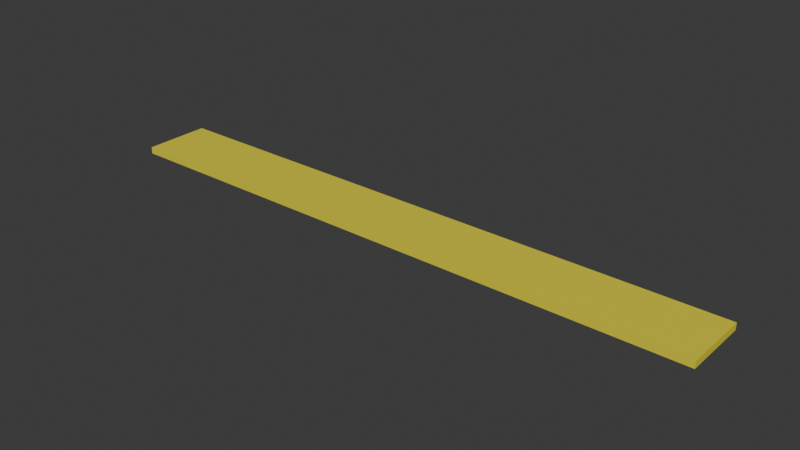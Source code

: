 # Source: ruler.blend  (saved by Blender 4.1.24; exported with 4.5.12 LTS)
import bpy
from mathutils import Matrix  # noqa: F401  (used for matrix-valued properties, if any)

bpy.ops.wm.read_factory_settings(use_empty=True)
scene = bpy.context.scene
scene.name = 'Scene'

# ---- materials (node trees are filled in below, after node groups)
mat_material = bpy.data.materials.new('Material')
mat_material.alpha_threshold = 0.0
mat_material.use_transparent_shadow = False
mat_material.roughness = 0.5
mat_material.line_color = (0.0, 0.0, 0.0, 1.0)

# ---- material node trees
mat_material.use_nodes = True; mat_material.node_tree.nodes.clear()
_N = mat_material.node_tree.nodes; _L = mat_material.node_tree.links
n0 = _N.new('ShaderNodeOutputMaterial'); n0.name = 'Material Output'; n0.location = (300, 300)
n1 = _N.new('ShaderNodeBsdfPrincipled'); n1.name = 'Principled BSDF'; n1.location = (10, 300)
n1.inputs[0].default_value = (0.8, 0.7069, 0.03609, 1.0)
n1.inputs[3].default_value = 1.45
_L.new(n1.outputs[0], n0.inputs[0])
n0.is_active_output = True

# ---- world
world_world = bpy.data.worlds.new('World'); scene.world = world_world
world_world.use_nodes = True; world_world.node_tree.nodes.clear()
_N = world_world.node_tree.nodes; _L = world_world.node_tree.links
n0 = _N.new('ShaderNodeOutputWorld'); n0.name = 'World Output'; n0.location = (300, 300)
n1 = _N.new('ShaderNodeBackground'); n1.name = 'Background'; n1.location = (10, 300)
n1.inputs[0].default_value = (0.05088, 0.05088, 0.05088, 1.0)
_L.new(n1.outputs[0], n0.inputs[0])
n0.is_active_output = True
world_world.color = (0.05088, 0.05088, 0.05088)
world_world.use_sun_shadow = False
world_world.sun_shadow_jitter_overblur = 0.0

# ---- meshes
me_cube_012 = bpy.data.meshes.new('Cube.012')
me_cube_012.from_pydata([(-1.0, -1.0, -1.0), (-1.0, -1.0, 1.0), (-1.0, 1.0, -1.0), (-1.0, 1.0, 1.0), (1.0, -1.0, -1.0), (1.0, -1.0, 1.0), (1.0, 1.0, -1.0), (1.0, 1.0, 1.0)], [], [(0, 1, 3, 2), (2, 3, 7, 6), (6, 7, 5, 4), (4, 5, 1, 0), (2, 6, 4, 0), (7, 3, 1, 5)])
_uv = me_cube_012.uv_layers.new(name='UVMap')
_uv.uv.foreach_set('vector', [0.375, 0.0, 0.625, 0.0, 0.625, 0.25, 0.375, 0.25, 0.375, 0.25, 0.625, 0.25, 0.625, 0.5, 0.375, 0.5, 0.375, 0.5, 0.625, 0.5, 0.625, 0.75, 0.375, 0.75, 0.375, 0.75, 0.625, 0.75, 0.625, 1.0, 0.375, 1.0, 0.125, 0.5, 0.375, 0.5, 0.375, 0.75, 0.125, 0.75, 0.625, 0.5, 0.875, 0.5, 0.875, 0.75, 0.625, 0.75])
me_cube_012.materials.append(mat_material)
me_cube_012.update()

# ---- objects
ob_ruler = bpy.data.objects.new('Ruler', me_cube_012)

# ---- transforms, parenting, visibility, modifiers, constraints
ob_ruler.location = (0.0, 0.0, 0.0)
ob_ruler.scale = (0.135, 0.015, 0.0015)

# ---- collection membership
scene.collection.objects.link(ob_ruler)

# ---- scene / render settings (as saved in the file)
scene.frame_start = 1; scene.frame_end = 250; scene.frame_set(1)
scene.render.engine = 'BLENDER_EEVEE_NEXT'
scene.cycles.sampling_pattern = 'TABULATED_SOBOL'
scene.eevee.ray_tracing_options.trace_max_roughness = 0.0
bpy.context.view_layer.update()

# ---- added for rendering (the .blend has no active camera and no usable light): camera, sun
cam_auto = bpy.data.cameras.new('AutoCamera')
cam_auto.lens = 50.0
cam_auto.sensor_width = 36.0
cam_auto.clip_end = 1000.0
ob_auto_camera = bpy.data.objects.new('AutoCamera', cam_auto)
scene.collection.objects.link(ob_auto_camera)
ob_auto_camera.location = (0.251363, -0.301636, 0.201091)
ob_auto_camera.rotation_euler = (1.09748, -7.21219e-08, 0.694738)
scene.camera = ob_auto_camera
light_auto_sun = bpy.data.lights.new('AutoSun', 'SUN')
light_auto_sun.energy = 3.0
light_auto_sun.angle = 0.0523599
ob_auto_sun = bpy.data.objects.new('AutoSun', light_auto_sun)
scene.collection.objects.link(ob_auto_sun)
ob_auto_sun.rotation_euler = (0.872665, 0.174533, 0.523599)
bpy.context.view_layer.update()
